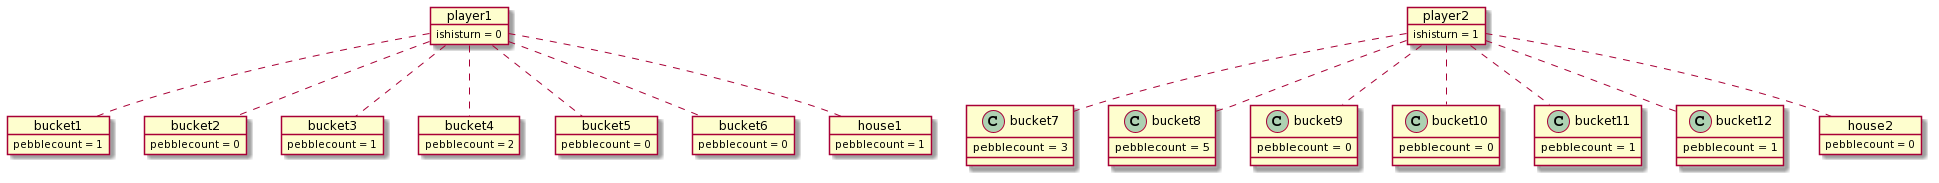

The diagram above was rendered by PlantUML. Its source (embedded in the PNG):
@startuml
object player1
object player2

object bucket1
object bucket2
object bucket3
object bucket4
object bucket5
object bucket6


bucket1 : pebblecount = 1
bucket2 : pebblecount = 0
bucket3 : pebblecount = 1
bucket4 : pebblecount = 2
bucket5 : pebblecount = 0
bucket6 : pebblecount = 0

bucket7 : pebblecount = 3
bucket8 : pebblecount = 5
bucket9 : pebblecount = 0
bucket10 : pebblecount = 0
bucket11 : pebblecount = 1
bucket12 : pebblecount = 1


player1 .. bucket1
player1 .. bucket2
player1 .. bucket3
player1 .. bucket4
player1 .. bucket5
player1 .. bucket6


player2 .. bucket7
player2 .. bucket8
player2 .. bucket9
player2 .. bucket10
player2 .. bucket11
player2 .. bucket12


object house1
object house2

player1 .. house1
player2 .. house2

house2 : pebblecount = 0
house1 : pebblecount = 1

player1 : ishisturn = 0
player2 : ishisturn = 1
@enduml